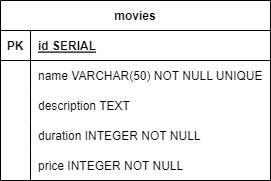

The diagram above was exported from draw.io. Its source (the exported page's mxGraphModel, read from the mxfile embedded in the PNG):
<mxGraphModel dx="880" dy="484" grid="1" gridSize="10" guides="1" tooltips="1" connect="1" arrows="1" fold="1" page="1" pageScale="1" pageWidth="850" pageHeight="1100" math="0" shadow="0" extFonts="Permanent Marker^https://fonts.googleapis.com/css?family=Permanent+Marker">
  <root>
    <mxCell id="0" />
    <mxCell id="1" parent="0" />
    <mxCell id="C-vyLk0tnHw3VtMMgP7b-2" value="movies" style="shape=table;startSize=30;container=1;collapsible=1;childLayout=tableLayout;fixedRows=1;rowLines=0;fontStyle=1;align=center;resizeLast=1;" parent="1" vertex="1">
      <mxGeometry x="300" y="140" width="270" height="180" as="geometry" />
    </mxCell>
    <mxCell id="C-vyLk0tnHw3VtMMgP7b-3" value="" style="shape=partialRectangle;collapsible=0;dropTarget=0;pointerEvents=0;fillColor=none;points=[[0,0.5],[1,0.5]];portConstraint=eastwest;top=0;left=0;right=0;bottom=1;" parent="C-vyLk0tnHw3VtMMgP7b-2" vertex="1">
      <mxGeometry y="30" width="270" height="30" as="geometry" />
    </mxCell>
    <mxCell id="C-vyLk0tnHw3VtMMgP7b-4" value="PK" style="shape=partialRectangle;overflow=hidden;connectable=0;fillColor=none;top=0;left=0;bottom=0;right=0;fontStyle=1;" parent="C-vyLk0tnHw3VtMMgP7b-3" vertex="1">
      <mxGeometry width="30" height="30" as="geometry">
        <mxRectangle width="30" height="30" as="alternateBounds" />
      </mxGeometry>
    </mxCell>
    <mxCell id="C-vyLk0tnHw3VtMMgP7b-5" value="id SERIAL" style="shape=partialRectangle;overflow=hidden;connectable=0;fillColor=none;top=0;left=0;bottom=0;right=0;align=left;spacingLeft=6;fontStyle=5;" parent="C-vyLk0tnHw3VtMMgP7b-3" vertex="1">
      <mxGeometry x="30" width="240" height="30" as="geometry">
        <mxRectangle width="240" height="30" as="alternateBounds" />
      </mxGeometry>
    </mxCell>
    <mxCell id="C-vyLk0tnHw3VtMMgP7b-6" value="" style="shape=partialRectangle;collapsible=0;dropTarget=0;pointerEvents=0;fillColor=none;points=[[0,0.5],[1,0.5]];portConstraint=eastwest;top=0;left=0;right=0;bottom=0;" parent="C-vyLk0tnHw3VtMMgP7b-2" vertex="1">
      <mxGeometry y="60" width="270" height="30" as="geometry" />
    </mxCell>
    <mxCell id="C-vyLk0tnHw3VtMMgP7b-7" value="" style="shape=partialRectangle;overflow=hidden;connectable=0;fillColor=none;top=0;left=0;bottom=0;right=0;" parent="C-vyLk0tnHw3VtMMgP7b-6" vertex="1">
      <mxGeometry width="30" height="30" as="geometry">
        <mxRectangle width="30" height="30" as="alternateBounds" />
      </mxGeometry>
    </mxCell>
    <mxCell id="C-vyLk0tnHw3VtMMgP7b-8" value="name VARCHAR(50) NOT NULL UNIQUE" style="shape=partialRectangle;overflow=hidden;connectable=0;fillColor=none;top=0;left=0;bottom=0;right=0;align=left;spacingLeft=6;" parent="C-vyLk0tnHw3VtMMgP7b-6" vertex="1">
      <mxGeometry x="30" width="240" height="30" as="geometry">
        <mxRectangle width="240" height="30" as="alternateBounds" />
      </mxGeometry>
    </mxCell>
    <mxCell id="C-vyLk0tnHw3VtMMgP7b-9" value="" style="shape=partialRectangle;collapsible=0;dropTarget=0;pointerEvents=0;fillColor=none;points=[[0,0.5],[1,0.5]];portConstraint=eastwest;top=0;left=0;right=0;bottom=0;" parent="C-vyLk0tnHw3VtMMgP7b-2" vertex="1">
      <mxGeometry y="90" width="270" height="30" as="geometry" />
    </mxCell>
    <mxCell id="C-vyLk0tnHw3VtMMgP7b-10" value="" style="shape=partialRectangle;overflow=hidden;connectable=0;fillColor=none;top=0;left=0;bottom=0;right=0;" parent="C-vyLk0tnHw3VtMMgP7b-9" vertex="1">
      <mxGeometry width="30" height="30" as="geometry">
        <mxRectangle width="30" height="30" as="alternateBounds" />
      </mxGeometry>
    </mxCell>
    <mxCell id="C-vyLk0tnHw3VtMMgP7b-11" value="description TEXT" style="shape=partialRectangle;overflow=hidden;connectable=0;fillColor=none;top=0;left=0;bottom=0;right=0;align=left;spacingLeft=6;" parent="C-vyLk0tnHw3VtMMgP7b-9" vertex="1">
      <mxGeometry x="30" width="240" height="30" as="geometry">
        <mxRectangle width="240" height="30" as="alternateBounds" />
      </mxGeometry>
    </mxCell>
    <mxCell id="4Kvutc3g83q4cuOCyqSb-1" style="shape=partialRectangle;collapsible=0;dropTarget=0;pointerEvents=0;fillColor=none;points=[[0,0.5],[1,0.5]];portConstraint=eastwest;top=0;left=0;right=0;bottom=0;" vertex="1" parent="C-vyLk0tnHw3VtMMgP7b-2">
      <mxGeometry y="120" width="270" height="30" as="geometry" />
    </mxCell>
    <mxCell id="4Kvutc3g83q4cuOCyqSb-2" style="shape=partialRectangle;overflow=hidden;connectable=0;fillColor=none;top=0;left=0;bottom=0;right=0;" vertex="1" parent="4Kvutc3g83q4cuOCyqSb-1">
      <mxGeometry width="30" height="30" as="geometry">
        <mxRectangle width="30" height="30" as="alternateBounds" />
      </mxGeometry>
    </mxCell>
    <mxCell id="4Kvutc3g83q4cuOCyqSb-3" value="duration INTEGER NOT NULL" style="shape=partialRectangle;overflow=hidden;connectable=0;fillColor=none;top=0;left=0;bottom=0;right=0;align=left;spacingLeft=6;" vertex="1" parent="4Kvutc3g83q4cuOCyqSb-1">
      <mxGeometry x="30" width="240" height="30" as="geometry">
        <mxRectangle width="240" height="30" as="alternateBounds" />
      </mxGeometry>
    </mxCell>
    <mxCell id="4Kvutc3g83q4cuOCyqSb-4" style="shape=partialRectangle;collapsible=0;dropTarget=0;pointerEvents=0;fillColor=none;points=[[0,0.5],[1,0.5]];portConstraint=eastwest;top=0;left=0;right=0;bottom=0;" vertex="1" parent="C-vyLk0tnHw3VtMMgP7b-2">
      <mxGeometry y="150" width="270" height="30" as="geometry" />
    </mxCell>
    <mxCell id="4Kvutc3g83q4cuOCyqSb-5" style="shape=partialRectangle;overflow=hidden;connectable=0;fillColor=none;top=0;left=0;bottom=0;right=0;" vertex="1" parent="4Kvutc3g83q4cuOCyqSb-4">
      <mxGeometry width="30" height="30" as="geometry">
        <mxRectangle width="30" height="30" as="alternateBounds" />
      </mxGeometry>
    </mxCell>
    <mxCell id="4Kvutc3g83q4cuOCyqSb-6" value="price INTEGER NOT NULL" style="shape=partialRectangle;overflow=hidden;connectable=0;fillColor=none;top=0;left=0;bottom=0;right=0;align=left;spacingLeft=6;" vertex="1" parent="4Kvutc3g83q4cuOCyqSb-4">
      <mxGeometry x="30" width="240" height="30" as="geometry">
        <mxRectangle width="240" height="30" as="alternateBounds" />
      </mxGeometry>
    </mxCell>
  </root>
</mxGraphModel>